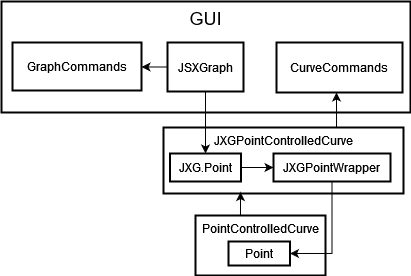

The diagram above was exported from draw.io. Its source (the exported page's mxGraphModel, read from the mxfile embedded in the PNG):
<mxGraphModel dx="2268" dy="1106" grid="1" gridSize="10" guides="1" tooltips="1" connect="1" arrows="1" fold="1" page="1" pageScale="1" pageWidth="827" pageHeight="583" math="0" shadow="0">
  <root>
    <mxCell id="0" />
    <mxCell id="1" parent="0" />
    <mxCell id="2" value="GUI" style="whiteSpace=wrap;strokeWidth=2;verticalAlign=top;fontSize=18;" parent="1" vertex="1">
      <mxGeometry x="-822" y="-565" width="409" height="111" as="geometry" />
    </mxCell>
    <mxCell id="L792V39x15litVdkWeOh-53" style="edgeStyle=orthogonalEdgeStyle;rounded=0;orthogonalLoop=1;jettySize=auto;html=1;exitX=0;exitY=0.5;exitDx=0;exitDy=0;entryX=1;entryY=0.5;entryDx=0;entryDy=0;" edge="1" parent="1" source="4" target="L792V39x15litVdkWeOh-45">
      <mxGeometry relative="1" as="geometry" />
    </mxCell>
    <mxCell id="4" value="JSXGraph" style="whiteSpace=wrap;strokeWidth=2;" parent="1" vertex="1">
      <mxGeometry x="-656" y="-524" width="76" height="49" as="geometry" />
    </mxCell>
    <mxCell id="L792V39x15litVdkWeOh-42" style="edgeStyle=orthogonalEdgeStyle;rounded=0;orthogonalLoop=1;jettySize=auto;html=1;exitX=0.75;exitY=0;exitDx=0;exitDy=0;" edge="1" parent="1">
      <mxGeometry relative="1" as="geometry">
        <mxPoint x="-483" y="-439" as="sourcePoint" />
        <mxPoint x="-487" y="-474" as="targetPoint" />
      </mxGeometry>
    </mxCell>
    <mxCell id="L792V39x15litVdkWeOh-15" value="JXGPointControlledCurve" style="whiteSpace=wrap;strokeWidth=2;verticalAlign=top;" vertex="1" parent="1">
      <mxGeometry x="-660" y="-439" width="240" height="66" as="geometry" />
    </mxCell>
    <mxCell id="L792V39x15litVdkWeOh-18" value="PointControlledCurve" style="whiteSpace=wrap;strokeWidth=2;verticalAlign=top;" vertex="1" parent="1">
      <mxGeometry x="-628" y="-351" width="130" height="60" as="geometry" />
    </mxCell>
    <mxCell id="L792V39x15litVdkWeOh-19" value="Point" style="whiteSpace=wrap;strokeWidth=2;" vertex="1" parent="1">
      <mxGeometry x="-595" y="-325" width="61.5" height="24" as="geometry" />
    </mxCell>
    <mxCell id="L792V39x15litVdkWeOh-23" value="CurveCommands" style="whiteSpace=wrap;strokeWidth=2;" vertex="1" parent="1">
      <mxGeometry x="-547" y="-524" width="126" height="50" as="geometry" />
    </mxCell>
    <mxCell id="L792V39x15litVdkWeOh-55" style="edgeStyle=orthogonalEdgeStyle;rounded=0;orthogonalLoop=1;jettySize=auto;html=1;exitX=0.5;exitY=1;exitDx=0;exitDy=0;entryX=1;entryY=0.5;entryDx=0;entryDy=0;" edge="1" parent="1" source="L792V39x15litVdkWeOh-25" target="L792V39x15litVdkWeOh-19">
      <mxGeometry relative="1" as="geometry" />
    </mxCell>
    <mxCell id="L792V39x15litVdkWeOh-25" value="JXGPointWrapper" style="whiteSpace=wrap;strokeWidth=2;" vertex="1" parent="1">
      <mxGeometry x="-550" y="-413" width="117" height="28" as="geometry" />
    </mxCell>
    <mxCell id="L792V39x15litVdkWeOh-36" style="edgeStyle=orthogonalEdgeStyle;rounded=0;orthogonalLoop=1;jettySize=auto;html=1;exitX=1;exitY=0.5;exitDx=0;exitDy=0;entryX=0;entryY=0.5;entryDx=0;entryDy=0;" edge="1" parent="1" source="L792V39x15litVdkWeOh-11" target="L792V39x15litVdkWeOh-25">
      <mxGeometry relative="1" as="geometry" />
    </mxCell>
    <mxCell id="L792V39x15litVdkWeOh-11" value="JXG.Point" style="whiteSpace=wrap;strokeWidth=2;" vertex="1" parent="1">
      <mxGeometry x="-653.5" y="-413" width="71" height="28" as="geometry" />
    </mxCell>
    <mxCell id="L792V39x15litVdkWeOh-40" style="edgeStyle=orthogonalEdgeStyle;rounded=0;orthogonalLoop=1;jettySize=auto;html=1;exitX=0.25;exitY=0;exitDx=0;exitDy=0;entryX=0.321;entryY=0.979;entryDx=0;entryDy=0;entryPerimeter=0;" edge="1" parent="1" source="L792V39x15litVdkWeOh-18" target="L792V39x15litVdkWeOh-15">
      <mxGeometry relative="1" as="geometry" />
    </mxCell>
    <mxCell id="L792V39x15litVdkWeOh-45" value="GraphCommands" style="whiteSpace=wrap;strokeWidth=2;" vertex="1" parent="1">
      <mxGeometry x="-811" y="-524" width="129" height="48" as="geometry" />
    </mxCell>
    <mxCell id="L792V39x15litVdkWeOh-54" style="edgeStyle=orthogonalEdgeStyle;rounded=0;orthogonalLoop=1;jettySize=auto;html=1;exitX=0.5;exitY=1;exitDx=0;exitDy=0;" edge="1" parent="1" source="4" target="L792V39x15litVdkWeOh-11">
      <mxGeometry relative="1" as="geometry" />
    </mxCell>
  </root>
</mxGraphModel>